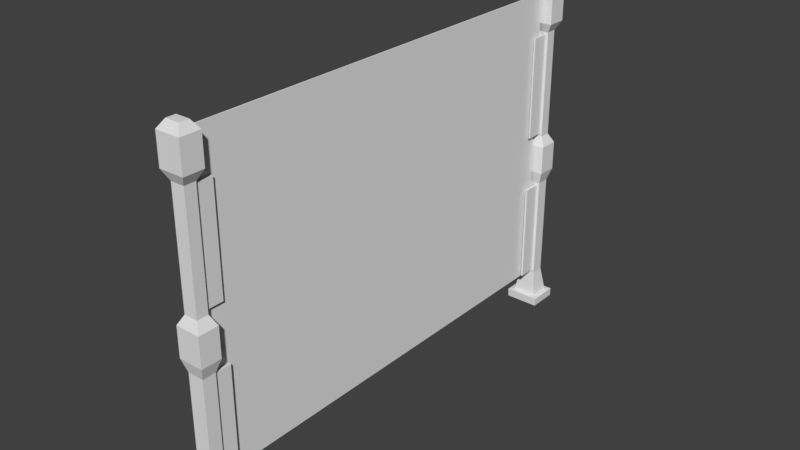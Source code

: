 # Source: gate-basic.blend  (saved by Blender 2.79.0; exported with 4.5.12 LTS)
import bpy
from mathutils import Matrix  # noqa: F401  (used for matrix-valued properties, if any)

bpy.ops.wm.read_factory_settings(use_empty=True)
scene = bpy.context.scene
scene.name = 'Scene'

# ---- collections
col_collection_1 = bpy.data.collections.new('Collection 1'); scene.collection.children.link(col_collection_1)

# ---- world
world_world = bpy.data.worlds.new('World'); scene.world = world_world
world_world.color = (0.05088, 0.05088, 0.05088)
world_world.use_sun_shadow = False
world_world.sun_shadow_jitter_overblur = 0.0
world_world.cycles.sampling_method = 'MANUAL'

# ---- meshes
me_untitled_037 = bpy.data.meshes.new('Untitled.037')
me_untitled_037.from_pydata([(0.5, 2.976e-11, 249.3), (0.5, -354.2, 249.3), (0.5, -354.2, 0.0001033), (0.5, 2.976e-11, 0.0001033), (-0.5, 2.976e-11, 249.3), (-0.5, -354.2, 249.3), (-0.5, -354.2, 0.0001033), (-0.5, 2.976e-11, 0.0001033)], [], [(1, 2, 3, 0), (7, 6, 5, 4), (2, 1, 5, 6), (3, 2, 6, 7), (0, 3, 7, 4), (1, 0, 4, 5)])
me_untitled_037.polygons.foreach_set('use_smooth', [True] * 6)
_k = set([(0, 1), (0, 3), (0, 4), (1, 2), (1, 5), (2, 3), (2, 6), (3, 7), (4, 5), (4, 7), (5, 6), (6, 7)])
me_untitled_037.attributes.new('sharp_edge', 'BOOLEAN', 'EDGE').data.foreach_set('value', [ (min(e.vertices), max(e.vertices)) in _k for e in me_untitled_037.edges])
me_untitled_037.use_remesh_preserve_volume = False
me_untitled_037.use_remesh_preserve_attributes = False
me_untitled_037.use_mirror_vertex_groups = False
me_untitled_037.update()
me_untitled_037.normals_split_custom_set([tuple(v) for v in zip(*[iter([1.0, 0.0, 0.0, 1.0, 0.0, 0.0, 1.0, 0.0, 0.0, 1.0, 0.0, 0.0, -1.0, 0.0, 0.0, -1.0, 0.0, 0.0, -1.0, 0.0, 0.0, -1.0, 0.0, 0.0, 0.0, -1.0, 0.0, 0.0, -1.0, 0.0, 0.0, -1.0, 0.0, 0.0, -1.0, 0.0, 0.0, 0.0, -1.0, 0.0, 0.0, -1.0, 0.0, 0.0, -1.0, 0.0, 0.0, -1.0, 0.0, 1.0, 0.0, 0.0, 1.0, 0.0, 0.0, 1.0, 0.0, 0.0, 1.0, 0.0, 0.0, 0.0, 1.0, 0.0, 0.0, 1.0, 0.0, 0.0, 1.0, 0.0, 0.0, 1.0])] * 3)])
me_untitled_033 = bpy.data.meshes.new('Untitled.033')
me_untitled_033.from_pydata([(24.25, -4.194, 124.7), (24.25, -4.194, 277.0), (24.25, -20.53, 277.0), (24.25, -20.53, 124.7), (4.253, -4.194, 124.7), (4.253, -4.194, 277.0), (4.253, -20.53, 277.0), (4.253, -20.53, 124.7), (24.25, -4.194, 148.7), (24.25, -4.194, 253.0), (24.25, -20.53, 253.0), (24.25, -20.53, 148.7), (4.253, -4.194, 253.0), (4.253, -4.194, 148.7), (4.253, -20.53, 148.7), (4.253, -20.53, 253.0), (19.84, -7.794, 156.4), (19.84, -7.794, 245.3), (19.84, -16.93, 245.3), (19.84, -16.93, 156.4), (8.662, -7.794, 245.3), (8.662, -7.794, 156.4), (8.662, -16.93, 156.4), (8.662, -16.93, 245.3), (20.84, -6.984, 114.4), (20.84, -6.984, 27.92), (20.84, -17.74, 114.4), (20.84, -17.74, 27.92), (7.67, -17.74, 114.4), (7.67, -17.74, 27.92), (7.67, -6.984, 114.4), (7.67, -6.984, 27.92), (24.48, -20.72, 7.073), (24.48, -4.004, 7.073), (4.02, -4.004, 7.073), (4.02, -20.72, 7.073), (28.26, -24.55, 0.001056), (28.26, -0.1736, 0.001056), (0.249, -0.1732, -1.611e-05), (0.249, -24.55, -1.613e-05), (28.5, 0.0003681, 6.826), (28.5, -24.72, 6.826), (-3.051e-07, -24.72, 6.825), (-3.051e-07, 1.919e-06, 6.825), (19.93, -16.21, 283.4), (19.93, -8.514, 283.4), (8.573, -8.514, 283.4), (8.573, -16.21, 283.4), (17.68, -16.93, 158.5), (17.68, -16.93, 243.1), (10.82, -16.93, 243.1), (10.82, -16.93, 158.5), (18.68, -17.74, 30.08), (18.68, -17.74, 112.2), (9.83, -17.74, 112.2), (9.83, -17.74, 30.08), (8.267, -4.194, 124.7), (20.24, -4.194, 124.7), (20.24, -4.194, 277.0), (8.267, -4.194, 277.0), (8.267, -20.53, 277.0), (20.24, -20.53, 277.0), (20.24, -20.53, 124.7), (8.267, -20.53, 124.7), (20.24, -4.194, 148.7), (8.267, -4.194, 148.7), (8.267, -4.194, 253.0), (20.24, -4.194, 253.0), (20.24, -20.53, 253.0), (8.267, -20.53, 253.0), (8.267, -20.53, 148.7), (20.24, -20.53, 148.7), (17.6, -7.794, 156.4), (10.91, -7.794, 156.4), (10.91, -7.794, 245.3), (17.6, -7.794, 245.3), (17.6, -16.93, 245.3), (10.91, -16.93, 245.3), (10.91, -16.93, 156.4), (17.6, -16.93, 156.4), (10.31, -17.74, 27.92), (18.19, -17.74, 27.92), (18.19, -17.74, 114.4), (10.31, -17.74, 114.4), (18.19, -6.984, 27.92), (10.31, -6.984, 27.92), (10.31, -6.984, 114.4), (18.19, -6.984, 114.4), (20.38, -20.72, 7.073), (8.127, -20.72, 7.073), (8.127, -4.004, 7.073), (20.38, -4.004, 7.073), (22.64, -0.1735, 0.000841), (5.87, -0.1733, 0.0001991), (5.87, -24.55, 0.0001991), (22.64, -24.55, 0.000841), (22.78, -24.72, 6.826), (5.721, -24.72, 6.825), (5.721, 9.347e-05, 6.825), (22.78, 0.0002766, 6.826), (17.65, -8.514, 283.4), (10.85, -8.514, 283.4), (10.85, -16.21, 283.4), (17.65, -16.21, 283.4), (16.31, -16.93, 243.1), (12.2, -16.93, 243.1), (12.2, -16.93, 158.5), (16.31, -16.93, 158.5), (16.9, -17.74, 112.2), (11.61, -17.74, 112.2), (11.61, -17.74, 30.08), (16.9, -17.74, 30.08), (10.82, -31.25, 243.1), (10.82, -31.25, 158.5), (12.2, -31.25, 158.5), (12.2, -31.25, 243.1), (17.68, -31.25, 158.5), (17.68, -31.25, 243.1), (16.31, -31.25, 243.1), (16.31, -31.25, 158.5), (18.68, -32.06, 30.08), (18.68, -32.06, 112.2), (16.9, -32.06, 112.2), (16.9, -32.06, 30.08), (9.83, -32.06, 112.2), (9.83, -32.06, 30.08), (11.61, -32.06, 30.08), (11.61, -32.06, 112.2), (19.84, -16.93, 156.4), (8.662, -16.93, 156.4), (8.662, -16.93, 245.3), (17.68, -16.93, 158.5), (10.82, -16.93, 243.1), (10.82, -16.93, 158.5), (18.68, -17.74, 30.08), (9.83, -17.74, 30.08), (10.91, -16.93, 245.3), (10.91, -16.93, 156.4), (17.6, -16.93, 156.4), (12.2, -16.93, 243.1), (12.2, -16.93, 158.5), (16.31, -16.93, 158.5), (11.61, -17.74, 30.08), (16.9, -17.74, 30.08), (10.82, -31.25, 158.5), (12.2, -31.25, 158.5), (17.68, -31.25, 158.5), (16.31, -31.25, 158.5), (18.68, -32.06, 30.08), (16.9, -32.06, 30.08), (9.83, -32.06, 30.08), (11.61, -32.06, 30.08), (11.61, -390.7, 30.08), (16.9, -390.7, 30.08), (18.19, -390.7, 27.92), (10.31, -390.7, 27.92)], [], [(17, 18, 128, 16), (21, 129, 130, 20), (73, 74, 75, 72), (101, 102, 103, 100), (139, 140, 141, 104), (1, 2, 10, 9), (3, 0, 8, 11), (4, 7, 14, 13), (6, 5, 12, 15), (56, 65, 64, 57), (58, 67, 66, 59), (60, 69, 68, 61), (62, 71, 70, 63), (9, 10, 18, 17), (11, 8, 16, 128), (13, 14, 129, 21), (15, 12, 20, 130), (65, 73, 72, 64), (67, 75, 74, 66), (69, 136, 76, 68), (71, 138, 137, 70), (27, 25, 24, 26), (143, 108, 109, 142), (31, 29, 28, 30), (85, 86, 87, 84), (32, 33, 25, 27), (0, 3, 26, 24), (88, 81, 80, 89), (63, 83, 82, 62), (34, 35, 29, 31), (7, 4, 30, 28), (90, 85, 84, 91), (57, 87, 86, 56), (36, 37, 40, 41), (95, 96, 97, 94), (38, 39, 42, 43), (93, 98, 99, 92), (33, 32, 41, 40), (89, 97, 96, 88), (35, 34, 43, 42), (91, 99, 98, 90), (2, 1, 45, 44), (59, 101, 100, 58), (5, 6, 47, 46), (61, 103, 102, 60), (128, 18, 49, 131), (136, 139, 104, 76), (130, 129, 133, 132), (79, 107, 106, 78), (27, 26, 53, 134), (83, 109, 108, 82), (28, 29, 135, 54), (81, 143, 142, 80), (21, 20, 74, 73), (17, 16, 72, 75), (46, 47, 102, 101), (44, 45, 100, 103), (112, 144, 145, 115), (146, 117, 118, 147), (4, 13, 65, 56), (8, 0, 57, 64), (1, 9, 67, 58), (12, 5, 59, 66), (6, 15, 69, 60), (10, 2, 61, 68), (3, 11, 71, 62), (14, 7, 63, 70), (65, 13, 21, 73), (16, 8, 64, 72), (67, 9, 17, 75), (20, 12, 66, 74), (69, 15, 130, 136), (18, 10, 68, 76), (71, 11, 128, 138), (129, 14, 70, 137), (148, 121, 122, 149), (124, 150, 151, 127), (31, 30, 86, 85), (24, 25, 84, 87), (88, 32, 27, 81), (29, 35, 89, 80), (63, 7, 28, 83), (26, 3, 62, 82), (90, 34, 31, 85), (25, 33, 91, 84), (57, 0, 24, 87), (30, 4, 56, 86), (36, 41, 96, 95), (97, 42, 39, 94), (38, 43, 98, 93), (99, 40, 37, 92), (35, 42, 97, 89), (96, 41, 32, 88), (33, 40, 99, 91), (98, 43, 34, 90), (59, 5, 46, 101), (45, 1, 58, 100), (61, 2, 44, 103), (47, 6, 60, 102), (77, 23, 50, 105), (49, 18, 76, 104), (79, 19, 48, 107), (51, 22, 78, 106), (83, 28, 54, 109), (53, 26, 82, 108), (81, 27, 134, 143), (135, 29, 80, 142), (132, 133, 144, 112), (51, 106, 114, 113), (140, 139, 115, 145), (139, 132, 112, 115), (131, 49, 117, 146), (49, 104, 118, 117), (104, 141, 147, 118), (107, 48, 116, 119), (134, 53, 121, 148), (53, 108, 122, 121), (108, 143, 149, 122), (111, 52, 120, 123), (54, 135, 150, 124), (55, 110, 126, 125), (142, 109, 127, 151), (109, 54, 124, 127), (152, 153, 154, 155)])
me_untitled_033.polygons.foreach_set('use_smooth', [True] * 124)
_k = set([(0, 3), (0, 8), (0, 24), (0, 57), (1, 2), (1, 9), (1, 45), (1, 58), (2, 10), (2, 44), (2, 61), (3, 11), (3, 26), (3, 62), (4, 7), (4, 13), (4, 30), (4, 56), (5, 6), (5, 12), (5, 46), (5, 59), (6, 15), (6, 47), (6, 60), (7, 14), (7, 28), (7, 63), (8, 11), (8, 16), (8, 64), (9, 10), (9, 17), (9, 67), (10, 18), (10, 68), (11, 71), (11, 128), (12, 15), (12, 20), (12, 66), (13, 14), (13, 21), (13, 65), (14, 70), (14, 129), (15, 69), (15, 130), (16, 17), (16, 72), (16, 128), (17, 18), (17, 75), (18, 76), (18, 128), (20, 21), (20, 74), (20, 130), (21, 73), (21, 129), (24, 25), (24, 26), (24, 87), (25, 27), (25, 33), (25, 84), (26, 27), (26, 82), (27, 32), (27, 81), (28, 29), (28, 30), (28, 83), (29, 31), (29, 35), (29, 80), (29, 135), (30, 31), (30, 86), (31, 34), (31, 85), (32, 33), (32, 41), (32, 88), (33, 40), (33, 91), (34, 35), (34, 43), (34, 90), (35, 42), (35, 89), (36, 41), (37, 40), (38, 43), (39, 42), (40, 41), (40, 99), (41, 96), (42, 43), (42, 97), (43, 98), (44, 45), (44, 103), (45, 100), (46, 47), (46, 101), (47, 102), (48, 107), (49, 104), (49, 117), (49, 131), (51, 106), (53, 108), (53, 121), (53, 134), (54, 109), (54, 124), (54, 135), (56, 57), (58, 59), (60, 61), (62, 63), (64, 65), (66, 67), (68, 69), (69, 136), (70, 71), (72, 73), (74, 75), (76, 136), (78, 106), (80, 81), (81, 143), (82, 83), (84, 85), (86, 87), (88, 89), (90, 91), (96, 97), (98, 99), (100, 101), (102, 103), (104, 118), (104, 139), (104, 141), (108, 122), (108, 143), (109, 127), (109, 142), (112, 115), (112, 132), (112, 144), (115, 139), (115, 145), (117, 118), (117, 146), (118, 147), (121, 122), (121, 148), (122, 149), (124, 127), (124, 150), (127, 151), (129, 130), (132, 133), (139, 140)])
me_untitled_033.attributes.new('sharp_edge', 'BOOLEAN', 'EDGE').data.foreach_set('value', [ (min(e.vertices), max(e.vertices)) in _k for e in me_untitled_033.edges])
me_untitled_033.use_remesh_preserve_volume = False
me_untitled_033.use_remesh_preserve_attributes = False
me_untitled_033.use_mirror_vertex_groups = False
me_untitled_033.update()
me_untitled_033.normals_split_custom_set([tuple(v) for v in zip(*[iter([1.0, -5.336e-05, 0.0, 1.0, -5.336e-05, 0.0, 1.0, -5.336e-05, 0.0, 1.0, -5.336e-05, 0.0, -1.0, 0.0, 0.0, -1.0, 0.0, 0.0, -1.0, 0.0, 0.0, -1.0, 0.0, 0.0, -4.559e-06, 1.0, 0.0, -4.559e-06, 1.0, 0.0, -4.559e-06, 1.0, 0.0, -4.559e-06, 1.0, 0.0, 0.0, 0.0, 1.0, 0.0, 0.0, 1.0, 0.0, 0.0, 1.0, 0.0, 0.0, 1.0, 0.0, -1.0, 0.0, 0.0, -1.0, 0.0, 0.0, -1.0, 0.0, 0.0, -1.0, 0.0, 1.0, 0.0, 0.0, 1.0, 0.0, 0.0, 1.0, 0.0, 0.0, 1.0, 0.0, 0.0, 1.0, 0.0, 0.0, 1.0, 0.0, 0.0, 1.0, 0.0, 0.0, 1.0, 0.0, 0.0, -1.0, 0.0, 0.0, -1.0, 0.0, 0.0, -1.0, 0.0, 0.0, -1.0, 0.0, 0.0, -1.0, 0.0, 0.0, -1.0, 0.0, 0.0, -1.0, 0.0, 0.0, -1.0, 0.0, 0.0, 0.0, 1.0, 0.0, 0.0, 1.0, 0.0, 0.0, 1.0, 0.0, 0.0, 1.0, 0.0, 0.0, 1.0, 0.0, 0.0, 1.0, 0.0, 0.0, 1.0, 0.0, 0.0, 1.0, 0.0, 0.0, -1.0, 0.0, 0.0, -1.0, 0.0, 0.0, -1.0, 0.0, 0.0, -1.0, 0.0, 0.0, -1.0, 0.0, 0.0, -1.0, 0.0, 0.0, -1.0, 0.0, 0.0, -1.0, 0.0, 0.868, -1.66e-05, -0.4966, 0.868, -1.66e-05, -0.4966, 0.868, -1.66e-05, -0.4966, 0.868, -1.66e-05, -0.4966, 0.868, -1.66e-05, 0.4966, 0.868, -1.66e-05, 0.4966, 0.868, -1.66e-05, 0.4966, 0.868, -1.66e-05, 0.4966, -0.868, 0.0, 0.4966, -0.868, 0.0, 0.4966, -0.868, 0.0, 0.4966, -0.868, 0.0, 0.4966, -0.868, 0.0, -0.4966, -0.868, 0.0, -0.4966, -0.868, 0.0, -0.4966, -0.868, 0.0, -0.4966, -1.243e-06, 0.906, 0.4233, -1.832e-06, 0.906, 0.4233, -1.832e-06, 0.906, 0.4233, -1.243e-06, 0.906, 0.4233, -1.243e-06, 0.906, -0.4233, -1.832e-06, 0.906, -0.4233, -1.832e-06, 0.906, -0.4233, -1.243e-06, 0.906, -0.4233, 0.0, -0.906, -0.4233, 0.0, -0.906, -0.4233, 0.0, -0.906, -0.4233, 0.0, -0.906, -0.4233, 0.0, -0.906, 0.4233, 0.0, -0.906, 0.4233, 0.0, -0.906, 0.4233, 0.0, -0.906, 0.4233, 1.0, 0.0, 0.0, 1.0, 0.0, 0.0, 1.0, 0.0, 0.0, 1.0, 0.0, 0.0, 0.0, -1.0, -7.683e-08, 0.0, -1.0, -2.746e-08, 0.0, -1.0, 2.35e-07, 0.0, -1.0, -3.225e-07, -1.0, 0.0, 0.0, -1.0, 0.0, 0.0, -1.0, 0.0, 0.0, -1.0, 0.0, 0.0, 0.0, 1.0, 0.0, 0.0, 1.0, 0.0, 0.0, 1.0, 0.0, 0.0, 1.0, 0.0, 0.985, 1.05e-07, 0.1723, 0.985, 1.05e-07, 0.1723, 0.985, 1.05e-07, 0.1723, 0.985, 1.05e-07, 0.1723, 0.949, 0.0, -0.3151, 0.949, 0.0, -0.3151, 0.949, 0.0, -0.3151, 0.949, 0.0, -0.3151, -2.977e-07, -0.9899, 0.1415, -2.943e-07, -0.9899, 0.1415, -2.441e-07, -0.9899, 0.1415, -2.405e-07, -0.9899, 0.1415, 0.0, -0.9651, -0.2617, 0.0, -0.9651, -0.2617, 0.0, -0.9651, -0.2617, 0.0, -0.9651, -0.2617, -0.985, 2.625e-08, 0.1724, -0.985, 2.625e-08, 0.1724, -0.985, 2.625e-08, 0.1724, -0.985, 2.625e-08, 0.1724, -0.949, 0.0, -0.3151, -0.949, 0.0, -0.3151, -0.949, 0.0, -0.3151, -0.949, 0.0, -0.3151, -2.977e-07, 0.9899, 0.1415, -2.943e-07, 0.9899, 0.1415, -2.441e-07, 0.9899, 0.1415, -2.405e-07, 0.9899, 0.1415, 0.0, 0.9651, -0.2617, 0.0, 0.9651, -0.2617, 0.0, 0.9651, -0.2617, 0.0, 0.9651, -0.2617, 0.9993, -2.983e-08, -0.03611, 0.9993, -2.983e-08, -0.03611, 0.9993, -2.983e-08, -0.03611, 0.9993, -2.983e-08, -0.03611, 5.416e-07, -0.9997, -0.02544, 5.54e-07, -0.9997, -0.02544, 5.509e-07, -0.9997, -0.02541, 5.385e-07, -0.9997, -0.02541, -0.9993, 1.067e-09, -0.03646, -0.9993, 1.067e-09, -0.03646, -0.9993, 1.067e-09, -0.03646, -0.9993, 1.067e-09, -0.03646, 5.391e-07, 0.9997, -0.02541, 5.515e-07, 0.9997, -0.02541, -8.094e-07, 0.9997, -0.02545, -7.849e-07, 0.9997, -0.02545, 0.06139, -5.436e-08, 0.9981, 0.06139, -5.436e-08, 0.9981, 0.06139, -5.436e-08, 0.9981, 0.06139, -5.436e-08, 0.9981, -2.504e-05, -0.06179, 0.9981, -2.5e-05, -0.06182, 0.9981, -2.506e-05, -0.0617, 0.9981, -2.507e-05, -0.06173, 0.9981, -0.06166, -6.893e-08, 0.9981, -0.06166, -6.893e-08, 0.9981, -0.06166, -6.893e-08, 0.9981, -0.06166, -6.893e-08, 0.9981, -2.508e-05, 0.06173, 0.9981, -2.512e-05, 0.0617, 0.9981, -2.512e-05, 0.06182, 0.9981, -2.508e-05, 0.06179, 0.9981, 0.8295, 0.0, 0.5585, 0.8295, 0.0, 0.5585, 0.8295, 0.0, 0.5585, 0.8295, 0.0, 0.5585, 0.0, 0.8295, 0.5585, 0.0, 0.8295, 0.5585, 0.0, 0.8295, 0.5585, 0.0, 0.8295, 0.5585, -0.8295, 0.0, 0.5585, -0.8295, 0.0, 0.5585, -0.8295, 0.0, 0.5585, -0.8295, 0.0, 0.5585, 0.0, -0.8295, 0.5585, 0.0, -0.8295, 0.5585, 0.0, -0.8295, 0.5585, 0.0, -0.8295, 0.5585, 0.0, -1.0, 0.0, 0.0, -1.0, 4.877e-07, 0.0, -1.0, 4.877e-07, 0.0, -1.0, 0.0, 0.0, -1.0, 3.27e-07, 0.0, -1.0, 3.27e-07, 0.0, -1.0, 5.399e-07, 0.0, -1.0, 7.625e-07, 0.0, -1.0, 0.0, 0.0, -1.0, 0.0, 0.0, -1.0, 0.0, 0.0, -1.0, 0.0, 0.0, -1.0, -4.349e-07, 0.0, -1.0, -3.798e-07, 0.0, -1.0, -3.27e-07, 0.0, -1.0, -3.27e-07, 0.0, -1.0, 0.0, 0.0, -1.0, -1.999e-07, 0.0, -1.0, -1.998e-07, 0.0, -1.0, 0.0, 0.0, -1.0, 5.81e-07, 0.0, -1.0, 2.35e-07, 0.0, -1.0, -2.746e-08, 0.0, -1.0, -2.245e-07, 0.0, -1.0, 3.997e-07, 0.0, -1.0, 0.0, 0.0, -1.0, 0.0, 0.0, -1.0, 3.997e-07, 0.0, -1.0, -1.34e-07, 0.0, -1.0, -7.683e-08, 0.0, -1.0, -3.225e-07, 0.0, -1.0, -8.494e-07, 0.0, 1.0, 0.0, 0.0, 1.0, 0.0, -4.559e-06, 1.0, 0.0, -4.559e-06, 1.0, 0.0, 0.0, 1.0, 0.0, 0.0, 1.0, 0.0, -4.559e-06, 1.0, 0.0, -4.559e-06, 1.0, 0.0, 0.0, 0.0, 1.0, 0.0, 0.0, 1.0, 0.0, 0.0, 1.0, 0.0, 0.0, 1.0, 0.0, 0.0, 1.0, 0.0, 0.0, 1.0, 0.0, 0.0, 1.0, 0.0, 0.0, 1.0, 0.0, -1.0, 0.0, 0.0, -1.0, 0.0, 0.0, -1.0, 0.0, 0.0, -1.0, 0.0, 0.0, -1.0, 0.0, 0.0, -1.0, 0.0, 0.0, -1.0, 0.0, 0.0, -1.0, 0.0, 0.0, 1.0, 0.0, 0.0, 1.0, 0.0, 0.0, 1.0, 0.0, 0.0, 1.0, 0.0, 0.0, 1.0, 0.0, 0.0, 1.0, 0.0, 0.0, 1.0, 0.0, 0.0, 1.0, 0.0, 0.0, 1.0, 0.0, 0.0, 1.0, 0.0, 0.0, 1.0, 0.0, 0.0, 1.0, 0.0, 0.0, 1.0, 0.0, 0.0, 1.0, 0.0, 0.0, 1.0, 0.0, 0.0, 1.0, 0.0, 0.0, -1.0, 0.0, 0.0, -1.0, 0.0, 0.0, -1.0, 0.0, 0.0, -1.0, 0.0, 0.0, -1.0, 0.0, 0.0, -1.0, 0.0, 0.0, -1.0, 0.0, 0.0, -1.0, 0.0, 0.0, -1.0, 0.0, 0.0, -1.0, 0.0, 0.0, -1.0, 0.0, 0.0, -1.0, 0.0, 0.0, -1.0, 0.0, 0.0, -1.0, 0.0, 0.0, -1.0, 0.0, 0.0, -1.0, 0.0, -1.243e-06, 0.906, 0.4233, 0.0, 0.906, 0.4233, 0.0, 0.906, 0.4233, -1.832e-06, 0.906, 0.4233, 0.0, 0.906, 0.4233, 0.0, 0.906, 0.4233, -1.243e-06, 0.906, 0.4233, -1.832e-06, 0.906, 0.4233, -1.243e-06, 0.906, -0.4233, 0.0, 0.906, -0.4233, 0.0, 0.906, -0.4233, -1.832e-06, 0.906, -0.4233, 0.0, 0.906, -0.4233, 0.0, 0.906, -0.4233, -1.243e-06, 0.906, -0.4233, -1.832e-06, 0.906, -0.4233, 0.0, -0.906, -0.4233, 0.0, -0.906, -0.4233, 0.0, -0.906, -0.4233, 0.0, -0.906, -0.4233, 0.0, -0.906, -0.4233, 0.0, -0.906, -0.4233, 0.0, -0.906, -0.4233, 0.0, -0.906, -0.4233, 0.0, -0.906, 0.4233, 0.0, -0.906, 0.4233, 0.0, -0.906, 0.4233, 0.0, -0.906, 0.4233, 0.0, -0.906, 0.4233, 0.0, -0.906, 0.4233, 0.0, -0.906, 0.4233, 0.0, -0.906, 0.4233, 0.0, -1.0, 0.0, 0.0, -1.0, 0.0, 0.0, -1.0, 0.0, 0.0, -1.0, 0.0, 0.0, -1.0, 0.0, 0.0, -1.0, 0.0, 0.0, -1.0, 0.0, 0.0, -1.0, 0.0, 0.0, 1.0, 0.0, 0.0, 1.0, 0.0, 0.0, 1.0, 0.0, 0.0, 1.0, 0.0, 0.0, 1.0, 0.0, 0.0, 1.0, 0.0, 0.0, 1.0, 0.0, 0.0, 1.0, 0.0, -2.977e-07, -0.9899, 0.1415, -3.22e-07, -0.9899, 0.1415, -3.22e-07, -0.9899, 0.1415, -2.943e-07, -0.9899, 0.1415, -2.147e-07, -0.9899, 0.1415, -2.147e-07, -0.9899, 0.1415, -2.405e-07, -0.9899, 0.1415, -2.441e-07, -0.9899, 0.1415, 0.0, -0.9651, -0.2617, 0.0, -0.9651, -0.2617, 0.0, -0.9651, -0.2617, 0.0, -0.9651, -0.2617, 0.0, -0.9651, -0.2617, 0.0, -0.9651, -0.2617, 0.0, -0.9651, -0.2617, 0.0, -0.9651, -0.2617, -2.977e-07, 0.9899, 0.1415, -3.22e-07, 0.9899, 0.1415, -3.22e-07, 0.9899, 0.1415, -2.943e-07, 0.9899, 0.1415, -2.147e-07, 0.9899, 0.1415, -2.147e-07, 0.9899, 0.1415, -2.405e-07, 0.9899, 0.1415, -2.441e-07, 0.9899, 0.1415, 0.0, 0.9651, -0.2617, 0.0, 0.9651, -0.2617, 0.0, 0.9651, -0.2617, 0.0, 0.9651, -0.2617, 0.0, 0.9651, -0.2617, 0.0, 0.9651, -0.2617, 0.0, 0.9651, -0.2617, 0.0, 0.9651, -0.2617, 9.991e-07, -0.9997, -0.02546, 9.991e-07, -0.9997, -0.02546, 5.54e-07, -0.9997, -0.02544, 5.416e-07, -0.9997, -0.02544, 5.509e-07, -0.9997, -0.02541, 9.929e-07, -0.9997, -0.02539, 9.929e-07, -0.9997, -0.02539, 5.385e-07, -0.9997, -0.02541, 9.946e-07, 0.9997, -0.02539, 9.946e-07, 0.9997, -0.02539, 5.515e-07, 0.9997, -0.02541, 5.391e-07, 0.9997, -0.02541, -8.094e-07, 0.9997, -0.02545, -1.69e-06, 0.9997, -0.02546, -1.69e-06, 0.9997, -0.02546, -7.849e-07, 0.9997, -0.02545, -2.496e-05, -0.06185, 0.9981, -2.496e-05, -0.06185, 0.9981, -2.5e-05, -0.06182, 0.9981, -2.504e-05, -0.06179, 0.9981, -2.506e-05, -0.0617, 0.9981, -2.505e-05, -0.06167, 0.9981, -2.505e-05, -0.06167, 0.9981, -2.507e-05, -0.06173, 0.9981, -2.515e-05, 0.06167, 0.9981, -2.515e-05, 0.06167, 0.9981, -2.512e-05, 0.0617, 0.9981, -2.508e-05, 0.06173, 0.9981, -2.512e-05, 0.06182, 0.9981, -2.515e-05, 0.06185, 0.9981, -2.515e-05, 0.06185, 0.9981, -2.508e-05, 0.06179, 0.9981, 0.0, 0.8295, 0.5585, 0.0, 0.8295, 0.5585, 0.0, 0.8295, 0.5585, 0.0, 0.8295, 0.5585, 0.0, 0.8295, 0.5585, 0.0, 0.8295, 0.5585, 0.0, 0.8295, 0.5585, 0.0, 0.8295, 0.5585, 0.0, -0.8295, 0.5585, 0.0, -0.8295, 0.5585, 0.0, -0.8295, 0.5585, 0.0, -0.8295, 0.5585, 0.0, -0.8295, 0.5585, 0.0, -0.8295, 0.5585, 0.0, -0.8295, 0.5585, 0.0, -0.8295, 0.5585, 0.0, -1.0, 4.877e-07, 0.0, -1.0, 4.877e-07, 0.0, -1.0, 4.877e-07, 0.0, -1.0, 4.877e-07, 0.0, -1.0, 4.877e-07, 0.0, -1.0, 4.877e-07, 0.0, -1.0, 7.625e-07, 0.0, -1.0, 5.399e-07, 0.0, -1.0, -4.349e-07, 0.0, -1.0, -4.877e-07, 0.0, -1.0, -4.877e-07, 0.0, -1.0, -3.798e-07, 0.0, -1.0, -9.754e-07, 0.0, -1.0, -9.754e-07, 0.0, -1.0, -9.754e-07, 0.0, -1.0, -9.754e-07, 0.0, -1.0, 5.81e-07, 0.0, -1.0, 3.997e-07, 0.0, -1.0, 3.997e-07, 0.0, -1.0, 2.35e-07, 0.0, -1.0, -1.998e-07, 0.0, -1.0, -1.999e-07, 0.0, -1.0, -2.245e-07, 0.0, -1.0, -2.746e-08, 0.0, -1.0, 0.0, 0.0, -1.0, 0.0, 0.0, -1.0, 0.0, 0.0, -1.0, 0.0, 0.0, -1.0, -1.199e-06, 0.0, -1.0, -1.199e-06, 0.0, -1.0, -8.494e-07, 0.0, -1.0, -3.225e-07, -1.0, 0.0, 0.0, -1.0, 0.0, 0.0, -1.0, 0.0, 0.0, -1.0, 0.0, 0.0, 0.0, 0.0, -1.0, 0.0, 0.0, -1.0, 0.0, 0.0, -1.0, 0.0, 0.0, -1.0, 1.0, 0.0, 0.0, 1.0, 0.0, 0.0, 1.0, 0.0, 0.0, 1.0, 0.0, 0.0, 0.0, 0.0, 1.0, 0.0, 0.0, 1.0, 0.0, 0.0, 1.0, 0.0, 0.0, 1.0, 1.0, 0.0, 0.0, 1.0, 0.0, 0.0, 1.0, 0.0, 0.0, 1.0, 0.0, 0.0, 0.0, 0.0, 1.0, 0.0, 0.0, 1.0, 0.0, 0.0, 1.0, 0.0, 0.0, 1.0, -1.0, 0.0, 0.0, -1.0, 0.0, 0.0, -1.0, 0.0, 0.0, -1.0, 0.0, 0.0, 0.0, 0.0, -1.0, 0.0, 0.0, -1.0, 0.0, 0.0, -1.0, 0.0, 0.0, -1.0, 1.0, 0.0, 0.0, 1.0, 0.0, 0.0, 1.0, 0.0, 0.0, 1.0, 0.0, 0.0, 0.0, 0.0, 1.0, 0.0, 0.0, 1.0, 0.0, 0.0, 1.0, 0.0, 0.0, 1.0, -1.0, 0.0, 0.0, -1.0, 0.0, 0.0, -1.0, 0.0, 0.0, -1.0, 0.0, 0.0, 0.0, 0.0, -1.0, 0.0, 0.0, -1.0, 0.0, 0.0, -1.0, 0.0, 0.0, -1.0, -1.0, 0.0, 0.0, -1.0, 0.0, 0.0, -1.0, 0.0, 0.0, -1.0, 0.0, 0.0, 0.0, 0.0, -1.0, 0.0, 0.0, -1.0, 0.0, 0.0, -1.0, 0.0, 0.0, -1.0, 1.0, 0.0, 0.0, 1.0, 0.0, 0.0, 1.0, 0.0, 0.0, 1.0, 0.0, 0.0, 0.0, 0.0, 1.0, 0.0, 0.0, 1.0, 0.0, 0.0, 1.0, 0.0, 0.0, 1.0, 0.0, 1.0, 0.0, 0.0, 1.0, 0.0, 0.0, 1.0, 0.0, 0.0, 1.0, 0.0])] * 3)])
me_untitled_030 = bpy.data.meshes.new('Untitled.030')
me_untitled_030.from_pydata([(24.0, 404.2, 124.7), (24.0, 404.2, 277.0), (24.0, 387.9, 277.0), (24.0, 387.9, 124.7), (4.004, 404.2, 124.7), (4.004, 404.2, 277.0), (4.004, 387.9, 277.0), (4.004, 387.9, 124.7), (24.0, 404.2, 148.7), (24.0, 404.2, 253.0), (24.0, 387.9, 253.0), (24.0, 387.9, 148.7), (4.004, 404.2, 253.0), (4.004, 404.2, 148.7), (4.004, 387.9, 148.7), (4.004, 387.9, 253.0), (19.6, 400.6, 156.4), (19.6, 400.6, 245.3), (19.59, 391.5, 245.3), (19.59, 391.5, 156.4), (8.413, 400.6, 245.3), (8.413, 400.6, 156.4), (8.413, 391.5, 156.4), (8.413, 391.5, 245.3), (20.59, 401.4, 114.4), (20.59, 401.4, 27.92), (20.59, 390.7, 114.4), (20.59, 390.7, 27.92), (7.421, 390.7, 114.4), (7.421, 390.7, 27.92), (7.421, 401.4, 114.4), (7.421, 401.4, 27.92), (24.23, 387.7, 7.072), (24.23, 404.4, 7.072), (3.771, 404.4, 7.072), (3.771, 387.7, 7.072), (28.01, 383.8, 1.562e-06), (28.01, 408.2, 1.591e-06), (-1.784e-05, 408.2, -0.001071), (-1.784e-05, 383.8, -0.001071), (28.25, 408.4, 6.825), (28.25, 383.7, 6.825), (-0.249, 383.7, 6.824), (-0.249, 408.4, 6.824), (19.68, 392.2, 283.4), (19.68, 399.9, 283.4), (8.324, 399.9, 283.4), (8.324, 392.2, 283.4), (17.43, 391.5, 158.5), (17.43, 391.5, 243.1), (10.57, 391.5, 243.1), (10.57, 391.5, 158.5), (18.43, 390.7, 30.08), (18.43, 390.7, 112.2), (9.581, 390.7, 112.2), (9.581, 390.7, 30.08), (8.018, 404.2, 124.7), (19.99, 404.2, 124.7), (19.99, 404.2, 277.0), (8.018, 404.2, 277.0), (8.018, 387.9, 277.0), (19.99, 387.9, 277.0), (19.99, 387.9, 124.7), (8.018, 387.9, 124.7), (19.99, 404.2, 148.7), (8.018, 404.2, 148.7), (8.018, 404.2, 253.0), (19.99, 404.2, 253.0), (19.99, 387.9, 253.0), (8.018, 387.9, 253.0), (8.018, 387.9, 148.7), (19.99, 387.9, 148.7), (17.35, 400.6, 156.4), (10.66, 400.6, 156.4), (10.66, 400.6, 245.3), (17.35, 400.6, 245.3), (17.35, 391.5, 245.3), (10.66, 391.5, 245.3), (10.66, 391.5, 156.4), (17.35, 391.5, 156.4), (10.06, 390.7, 27.92), (17.94, 390.7, 27.92), (17.94, 390.7, 114.4), (10.06, 390.7, 114.4), (17.94, 401.4, 27.92), (10.06, 401.4, 27.92), (10.06, 401.4, 114.4), (17.94, 401.4, 114.4), (20.13, 387.7, 7.072), (7.878, 387.7, 7.072), (7.878, 404.4, 7.072), (20.13, 404.4, 7.072), (22.39, 408.2, -0.0002136), (5.621, 408.2, -0.0008555), (5.621, 383.8, -0.0008555), (22.39, 383.8, -0.0002137), (22.53, 383.7, 6.824), (5.472, 383.7, 6.824), (5.472, 408.4, 6.824), (22.53, 408.4, 6.824), (17.4, 399.9, 283.4), (10.6, 399.9, 283.4), (10.6, 392.2, 283.4), (17.4, 392.2, 283.4), (16.06, 391.5, 243.1), (11.95, 391.5, 243.1), (11.95, 391.5, 158.5), (16.06, 391.5, 158.5), (16.65, 390.7, 112.2), (11.36, 390.7, 112.2), (11.36, 390.7, 30.08), (16.65, 390.7, 30.08), (10.57, 377.1, 243.1), (10.57, 377.1, 158.5), (11.95, 377.1, 158.5), (11.95, 377.1, 243.1), (17.43, 377.1, 158.5), (17.43, 377.1, 243.1), (16.06, 377.1, 243.1), (16.06, 377.1, 158.5), (18.43, 376.3, 30.08), (18.43, 376.3, 112.2), (16.65, 376.3, 112.2), (16.65, 376.3, 30.08), (9.581, 376.3, 112.2), (9.581, 376.3, 30.08), (11.36, 376.3, 30.08), (11.36, 376.3, 112.2), (19.6, 7.795, 156.4), (19.6, 7.795, 245.3), (19.59, 16.93, 245.3), (19.59, 16.93, 156.4), (8.413, 7.795, 245.3), (8.413, 7.795, 156.4), (8.413, 16.93, 156.4), (8.413, 16.93, 245.3), (17.35, 7.795, 156.4), (10.66, 7.795, 156.4), (10.66, 7.795, 245.3), (17.35, 7.795, 245.3), (17.4, 8.514, 283.4), (10.6, 8.514, 283.4), (10.6, 16.21, 283.4), (17.4, 16.21, 283.4), (16.06, 16.93, 243.1), (11.95, 16.93, 243.1), (11.95, 16.93, 158.5), (16.06, 16.93, 158.5), (24.0, 4.194, 253.0), (24.0, 4.194, 277.0), (24.0, 20.53, 277.0), (24.0, 20.53, 253.0), (24.0, 20.53, 148.7), (24.0, 20.53, 124.7), (24.0, 4.194, 124.7), (24.0, 4.194, 148.7), (4.004, 4.194, 148.7), (4.004, 4.194, 124.7), (4.004, 20.53, 124.7), (4.004, 20.53, 148.7), (4.004, 20.53, 253.0), (4.004, 20.53, 277.0), (4.004, 4.194, 277.0), (4.004, 4.194, 253.0), (19.99, 4.194, 124.7), (8.018, 4.194, 124.7), (8.018, 4.194, 148.7), (19.99, 4.194, 148.7), (8.018, 4.194, 277.0), (19.99, 4.194, 277.0), (19.99, 4.194, 253.0), (8.018, 4.194, 253.0), (19.99, 20.53, 277.0), (8.018, 20.53, 277.0), (8.018, 20.53, 253.0), (19.99, 20.53, 253.0), (8.018, 20.53, 124.7), (19.99, 20.53, 124.7), (19.99, 20.53, 148.7), (8.018, 20.53, 148.7), (10.66, 16.93, 245.3), (17.35, 16.93, 245.3), (17.35, 16.93, 156.4), (10.66, 16.93, 156.4), (20.59, 17.74, 114.4), (20.59, 17.74, 27.92), (20.59, 6.985, 27.92), (20.59, 6.985, 114.4), (11.36, 17.74, 30.08), (16.65, 17.74, 30.08), (16.65, 17.74, 112.2), (11.36, 17.74, 112.2), (7.421, 6.985, 114.4), (7.421, 6.985, 27.92), (7.421, 17.74, 27.92), (7.421, 17.74, 114.4), (17.94, 6.985, 27.92), (10.06, 6.985, 27.92), (10.06, 6.985, 114.4), (17.94, 6.985, 114.4), (24.23, 20.72, 7.072), (24.23, 4.005, 7.072), (7.878, 20.72, 7.072), (20.13, 20.72, 7.072), (17.94, 17.74, 27.92), (10.06, 17.74, 27.92), (10.06, 17.74, 114.4), (17.94, 17.74, 114.4), (3.771, 4.005, 7.072), (3.771, 20.72, 7.072), (20.13, 4.005, 7.072), (7.878, 4.005, 7.072), (28.25, 24.72, 6.825), (28.01, 24.55, 1.264e-06), (28.01, 0.1737, 1.264e-06), (28.25, -0.0002172, 6.825), (5.621, 24.55, -0.000857), (22.39, 24.55, -0.0002181), (22.53, 24.72, 6.824), (5.472, 24.72, 6.824), (-0.249, 0.000149, 6.824), (-1.784e-05, 0.1734, -0.001067), (-1.784e-05, 24.55, -0.001067), (-0.249, 24.72, 6.824), (22.39, 0.1737, -0.0002181), (5.621, 0.1735, -0.000857), (5.472, 8.8e-05, 6.824), (22.53, -9.511e-05, 6.824), (19.68, 8.514, 283.4), (19.68, 16.21, 283.4), (8.324, 16.21, 283.4), (8.324, 8.514, 283.4), (17.43, 16.93, 243.1), (17.43, 16.93, 158.5), (10.57, 16.93, 158.5), (10.57, 16.93, 243.1), (18.43, 17.74, 112.2), (18.43, 17.74, 30.08), (9.581, 17.74, 30.08), (9.581, 17.74, 112.2), (11.95, 31.25, 243.1), (10.57, 31.25, 243.1), (10.57, 31.25, 158.5), (11.95, 31.25, 158.5), (16.06, 31.25, 158.5), (17.43, 31.25, 158.5), (17.43, 31.25, 243.1), (16.06, 31.25, 243.1), (16.65, 32.06, 30.08), (18.43, 32.06, 30.08), (18.43, 32.06, 112.2), (16.65, 32.06, 112.2), (11.36, 32.06, 112.2), (9.581, 32.06, 112.2), (9.581, 32.06, 30.08), (11.36, 32.06, 30.08), (19.59, 391.5, 156.4), (8.413, 391.5, 156.4), (8.413, 391.5, 245.3), (17.43, 391.5, 158.5), (10.57, 391.5, 243.1), (10.57, 391.5, 158.5), (18.43, 390.7, 30.08), (9.581, 390.7, 30.08), (10.66, 391.5, 245.3), (10.66, 391.5, 156.4), (17.35, 391.5, 156.4), (11.95, 391.5, 243.1), (11.95, 391.5, 158.5), (16.06, 391.5, 158.5), (11.36, 390.7, 30.08), (16.65, 390.7, 30.08), (10.57, 377.1, 158.5), (11.95, 377.1, 158.5), (17.43, 377.1, 158.5), (16.06, 377.1, 158.5), (18.43, 376.3, 30.08), (16.65, 376.3, 30.08), (9.581, 376.3, 30.08), (11.36, 376.3, 30.08), (11.36, 17.74, 30.08), (16.65, 17.74, 30.08), (17.94, 17.74, 27.92), (10.06, 17.74, 27.92)], [], [(131, 130, 129, 128), (135, 134, 133, 132), (139, 138, 137, 136), (143, 142, 141, 140), (147, 146, 145, 144), (151, 150, 149, 148), (155, 154, 153, 152), (159, 158, 157, 156), (163, 162, 161, 160), (167, 166, 165, 164), (171, 170, 169, 168), (175, 174, 173, 172), (179, 178, 177, 176), (130, 151, 148, 129), (128, 155, 152, 131), (134, 159, 156, 133), (132, 163, 160, 135), (136, 137, 166, 167), (138, 139, 170, 171), (181, 180, 174, 175), (183, 182, 178, 179), (187, 186, 185, 184), (191, 190, 189, 188), (195, 194, 193, 192), (199, 198, 197, 196), (186, 201, 200, 185), (184, 153, 154, 187), (205, 204, 203, 202), (207, 206, 176, 177), (194, 209, 208, 193), (192, 157, 158, 195), (196, 197, 211, 210), (198, 199, 164, 165), (215, 214, 213, 212), (219, 218, 217, 216), (223, 222, 221, 220), (227, 226, 225, 224), (201, 215, 212, 200), (218, 219, 202, 203), (209, 223, 220, 208), (226, 227, 210, 211), (150, 229, 228, 149), (140, 141, 168, 169), (162, 231, 230, 161), (142, 143, 172, 173), (131, 233, 232, 130), (144, 145, 180, 181), (135, 235, 234, 134), (146, 147, 182, 183), (185, 237, 236, 184), (190, 191, 206, 207), (195, 239, 238, 194), (138, 132, 133, 137), (136, 128, 129, 139), (142, 230, 231, 141), (140, 228, 229, 143), (243, 242, 241, 240), (247, 246, 245, 244), (166, 156, 157, 165), (164, 154, 155, 167), (170, 148, 149, 169), (168, 162, 163, 171), (174, 160, 161, 173), (172, 150, 151, 175), (178, 152, 153, 177), (176, 158, 159, 179), (166, 137, 133, 156), (167, 155, 128, 136), (170, 139, 129, 148), (171, 163, 132, 138), (174, 180, 135, 160), (175, 151, 130, 181), (178, 182, 131, 152), (179, 159, 134, 183), (251, 250, 249, 248), (255, 254, 253, 252), (198, 192, 193, 197), (196, 186, 187, 199), (203, 204, 185, 200), (202, 209, 194, 205), (176, 206, 195, 158), (177, 153, 184, 207), (211, 197, 193, 208), (210, 201, 186, 196), (164, 199, 187, 154), (165, 157, 192, 198), (218, 212, 213, 217), (219, 216, 222, 223), (226, 220, 221, 225), (227, 224, 214, 215), (219, 223, 209, 202), (218, 203, 200, 212), (227, 215, 201, 210), (226, 211, 208, 220), (168, 141, 231, 162), (169, 149, 228, 140), (172, 143, 229, 150), (173, 161, 230, 142), (180, 145, 235, 135), (181, 130, 232, 144), (182, 147, 233, 131), (183, 134, 234, 146), (206, 191, 239, 195), (207, 184, 236, 190), (204, 189, 237, 185), (205, 194, 238, 188), (235, 241, 242, 234), (234, 242, 243, 146), (146, 243, 240, 145), (145, 240, 241, 235), (233, 245, 246, 232), (232, 246, 247, 144), (144, 247, 244, 147), (147, 244, 245, 233), (237, 249, 250, 236), (236, 250, 251, 190), (190, 251, 248, 189), (189, 248, 249, 237), (239, 253, 254, 238), (238, 254, 255, 188), (188, 255, 252, 191), (191, 252, 253, 239)])
me_untitled_030.polygons.foreach_set('use_smooth', [True] * 122)
_k = set([(128, 129), (128, 131), (128, 136), (128, 155), (129, 130), (129, 139), (129, 148), (130, 131), (130, 151), (130, 181), (131, 152), (131, 182), (132, 133), (132, 135), (132, 138), (132, 163), (133, 134), (133, 137), (133, 156), (134, 135), (134, 159), (134, 183), (135, 160), (135, 180), (136, 137), (138, 139), (140, 141), (140, 228), (141, 231), (142, 143), (142, 230), (143, 229), (144, 147), (144, 232), (144, 247), (145, 146), (145, 235), (145, 240), (146, 234), (146, 243), (147, 233), (147, 244), (148, 149), (148, 151), (148, 170), (149, 150), (149, 169), (149, 228), (150, 151), (150, 172), (150, 229), (151, 175), (152, 153), (152, 155), (152, 178), (153, 154), (153, 177), (153, 184), (154, 155), (154, 164), (154, 187), (155, 167), (156, 157), (156, 159), (156, 166), (157, 158), (157, 165), (157, 192), (158, 159), (158, 176), (158, 195), (159, 179), (160, 161), (160, 163), (160, 174), (161, 162), (161, 173), (161, 230), (162, 163), (162, 168), (162, 231), (163, 171), (164, 165), (166, 167), (168, 169), (170, 171), (172, 173), (174, 175), (176, 177), (178, 179), (180, 181), (182, 183), (184, 185), (184, 187), (184, 207), (185, 186), (185, 200), (185, 204), (186, 187), (186, 196), (186, 201), (187, 199), (188, 191), (188, 238), (188, 255), (189, 190), (189, 237), (189, 248), (190, 236), (190, 251), (191, 239), (191, 252), (192, 193), (192, 195), (192, 198), (193, 194), (193, 197), (193, 208), (194, 195), (194, 205), (194, 209), (195, 206), (196, 197), (198, 199), (200, 201), (200, 203), (200, 212), (201, 210), (201, 215), (202, 203), (202, 209), (203, 204), (206, 207), (208, 209), (208, 211), (208, 220), (209, 223), (210, 211), (212, 213), (212, 215), (212, 218), (214, 215), (215, 227), (218, 219), (219, 223), (220, 221), (220, 223), (220, 226), (222, 223), (226, 227), (228, 229), (230, 231), (232, 233), (232, 246), (233, 245), (234, 235), (234, 242), (235, 241), (236, 237), (236, 250), (237, 249), (238, 239), (238, 254), (239, 253), (240, 241), (240, 243), (241, 242), (242, 243), (244, 245), (244, 247), (245, 246), (246, 247), (248, 249), (248, 251), (249, 250), (250, 251), (252, 253), (252, 255), (253, 254), (254, 255)])
me_untitled_030.attributes.new('sharp_edge', 'BOOLEAN', 'EDGE').data.foreach_set('value', [ (min(e.vertices), max(e.vertices)) in _k for e in me_untitled_030.edges])
me_untitled_030.use_remesh_preserve_volume = False
me_untitled_030.use_remesh_preserve_attributes = False
me_untitled_030.use_mirror_vertex_groups = False
me_untitled_030.update()
me_untitled_030.normals_split_custom_set([tuple(v) for v in zip(*[iter([1.0, 5.351e-05, 0.0, 1.0, 5.351e-05, 0.0, 1.0, 5.351e-05, 0.0, 1.0, 5.351e-05, 0.0, -1.0, 0.0, 0.0, -1.0, 0.0, 0.0, -1.0, 0.0, 0.0, -1.0, 0.0, 0.0, -4.559e-06, -1.0, 0.0, -4.559e-06, -1.0, 0.0, -4.559e-06, -1.0, 0.0, -4.559e-06, -1.0, 0.0, 0.0, 0.0, 1.0, 0.0, 0.0, 1.0, 0.0, 0.0, 1.0, 0.0, 0.0, 1.0, 0.0, 1.0, 5.063e-07, 0.0, 1.0, 5.063e-07, 0.0, 1.0, -5.063e-07, 0.0, 1.0, -5.063e-07, 1.0, 0.0, 0.0, 1.0, 0.0, 0.0, 1.0, 0.0, 0.0, 1.0, 0.0, 0.0, 1.0, 0.0, 0.0, 1.0, 0.0, 0.0, 1.0, 0.0, 0.0, 1.0, 0.0, 0.0, -1.0, 0.0, 0.0, -1.0, 0.0, 0.0, -1.0, 0.0, 0.0, -1.0, 0.0, 0.0, -1.0, 0.0, 0.0, -1.0, 0.0, 0.0, -1.0, 0.0, 0.0, -1.0, 0.0, 0.0, 0.0, -1.0, 0.0, 0.0, -1.0, 0.0, 0.0, -1.0, 0.0, 0.0, -1.0, 0.0, 0.0, -1.0, 0.0, 0.0, -1.0, 0.0, 0.0, -1.0, 0.0, 0.0, -1.0, 0.0, 0.0, 1.0, 0.0, 0.0, 1.0, 0.0, 0.0, 1.0, 0.0, 0.0, 1.0, 0.0, 0.0, 1.0, 0.0, 0.0, 1.0, 0.0, 0.0, 1.0, 0.0, 0.0, 1.0, 0.0, 0.868, 1.66e-05, -0.4966, 0.868, 1.66e-05, -0.4966, 0.868, 1.66e-05, -0.4966, 0.868, 1.66e-05, -0.4966, 0.868, 1.66e-05, 0.4966, 0.868, 1.66e-05, 0.4966, 0.868, 1.66e-05, 0.4966, 0.868, 1.66e-05, 0.4966, -0.868, 0.0, 0.4966, -0.868, 0.0, 0.4966, -0.868, 0.0, 0.4966, -0.868, 0.0, 0.4966, -0.868, 0.0, -0.4966, -0.868, 0.0, -0.4966, -0.868, 0.0, -0.4966, -0.868, 0.0, -0.4966, -1.374e-06, -0.906, 0.4233, -1.374e-06, -0.906, 0.4233, -9.323e-07, -0.906, 0.4233, -9.323e-07, -0.906, 0.4233, -1.832e-06, -0.906, -0.4233, -1.832e-06, -0.906, -0.4233, -1.243e-06, -0.906, -0.4233, -1.243e-06, -0.906, -0.4233, 0.0, 0.906, -0.4233, 0.0, 0.906, -0.4233, 0.0, 0.906, -0.4233, 0.0, 0.906, -0.4233, 0.0, 0.906, 0.4233, 0.0, 0.906, 0.4233, 0.0, 0.906, 0.4233, 0.0, 0.906, 0.4233, 1.0, 0.0, 0.0, 1.0, 0.0, 0.0, 1.0, 0.0, 0.0, 1.0, 0.0, 0.0, 0.0, 1.0, 0.0, 0.0, 1.0, 0.0, 0.0, 1.0, 0.0, 0.0, 1.0, 0.0, -1.0, 0.0, 0.0, -1.0, 0.0, 0.0, -1.0, 0.0, 0.0, -1.0, 0.0, 0.0, 0.0, -1.0, 0.0, 0.0, -1.0, 0.0, 0.0, -1.0, 0.0, 0.0, -1.0, 0.0, 0.985, 0.0, 0.1723, 0.985, 0.0, 0.1723, 0.985, 0.0, 0.1723, 0.985, 0.0, 0.1723, 0.949, 0.0, -0.3151, 0.949, 0.0, -0.3151, 0.949, 0.0, -0.3151, 0.949, 0.0, -0.3151, -2.19e-07, 0.9899, 0.1415, -2.699e-07, 0.9899, 0.1415, -2.699e-07, 0.9899, 0.1415, -2.119e-07, 0.9899, 0.1415, 0.0, 0.9651, -0.2617, 0.0, 0.9651, -0.2617, 0.0, 0.9651, -0.2617, 0.0, 0.9651, -0.2617, -0.985, 0.0, 0.1724, -0.985, 0.0, 0.1724, -0.985, 0.0, 0.1724, -0.985, 0.0, 0.1724, -0.949, 0.0, -0.3151, -0.949, 0.0, -0.3151, -0.949, 0.0, -0.3151, -0.949, 0.0, -0.3151, -2.19e-07, -0.9899, 0.1415, -3.193e-07, -0.9899, 0.1415, -3.263e-07, -0.9899, 0.1415, -2.119e-07, -0.9899, 0.1415, 0.0, -0.9651, -0.2617, 0.0, -0.9651, -0.2617, 0.0, -0.9651, -0.2617, 0.0, -0.9651, -0.2617, 0.9993, 0.0, -0.03611, 0.9993, 0.0, -0.03611, 0.9993, 0.0, -0.03611, 0.9993, 0.0, -0.03611, 9.992e-08, 0.9997, -0.02541, 1.116e-07, 0.9997, -0.02544, 8.673e-08, 0.9997, -0.02544, 7.506e-08, 0.9997, -0.02541, -0.9993, 0.0, -0.03646, -0.9993, 0.0, -0.03646, -0.9993, 0.0, -0.03646, -0.9993, 0.0, -0.03646, -1.725e-06, -0.9997, -0.02545, 9.893e-07, -0.9997, -0.02541, 9.895e-07, -0.9997, -0.02541, -1.652e-06, -0.9997, -0.02545, 0.06139, 0.0, 0.9981, 0.06139, 0.0, 0.9981, 0.06139, 0.0, 0.9981, 0.06139, 0.0, 0.9981, -2.564e-05, 0.0617, 0.9981, -2.479e-05, 0.06182, 0.9981, -2.492e-05, 0.06179, 0.9981, -2.533e-05, 0.06173, 0.9981, -0.06166, 0.0, 0.9981, -0.06166, 0.0, 0.9981, -0.06166, 0.0, 0.9981, -0.06166, 0.0, 0.9981, -2.544e-05, -0.06182, 0.9981, -2.499e-05, -0.0617, 0.9981, -2.501e-05, -0.06173, 0.9981, -2.524e-05, -0.06179, 0.9981, 0.8295, 0.0, 0.5585, 0.8295, 0.0, 0.5585, 0.8295, 0.0, 0.5585, 0.8295, 0.0, 0.5585, 0.0, -0.8295, 0.5585, 0.0, -0.8295, 0.5585, 0.0, -0.8295, 0.5585, 0.0, -0.8295, 0.5585, -0.8295, 0.0, 0.5585, -0.8295, 0.0, 0.5585, -0.8295, 0.0, 0.5585, -0.8295, 0.0, 0.5585, 0.0, 0.8295, 0.5585, 0.0, 0.8295, 0.5585, 0.0, 0.8295, 0.5585, 0.0, 0.8295, 0.5585, 0.0, 1.0, 4.877e-07, 0.0, 1.0, 4.877e-07, 0.0, 1.0, -4.877e-07, 0.0, 1.0, -4.877e-07, 0.0, 1.0, -5.063e-07, 0.0, 1.0, -5.063e-07, 0.0, 1.0, -8.699e-07, 0.0, 1.0, -8.699e-07, 0.0, 1.0, -4.877e-07, 0.0, 1.0, -4.877e-07, 0.0, 1.0, 4.877e-07, 0.0, 1.0, 4.877e-07, 0.0, 1.0, 5.063e-07, 0.0, 1.0, 5.063e-07, 0.0, 1.0, 8.698e-07, 0.0, 1.0, 8.698e-07, 0.0, 1.0, 0.0, 0.0, 1.0, 0.0, 0.0, 1.0, 0.0, 0.0, 1.0, 0.0, 0.0, 1.0, 0.0, 0.0, 1.0, 0.0, 0.0, 1.0, 0.0, 0.0, 1.0, 0.0, 0.0, 1.0, 0.0, 0.0, 1.0, 0.0, 0.0, 1.0, 0.0, 0.0, 1.0, 0.0, -4.559e-06, -1.0, 0.0, 0.0, -1.0, 0.0, 0.0, -1.0, 0.0, -4.559e-06, -1.0, 0.0, -4.559e-06, -1.0, 0.0, 0.0, -1.0, 0.0, 0.0, -1.0, 0.0, -4.559e-06, -1.0, 0.0, 0.0, 0.0, 1.0, 0.0, 0.0, 1.0, 0.0, 0.0, 1.0, 0.0, 0.0, 1.0, 0.0, 0.0, 1.0, 0.0, 0.0, 1.0, 0.0, 0.0, 1.0, 0.0, 0.0, 1.0, 0.0, 1.0, 0.0, 0.0, 1.0, 0.0, 0.0, 1.0, 0.0, 0.0, 1.0, 0.0, 0.0, 1.0, 0.0, 0.0, 1.0, 0.0, 0.0, 1.0, 0.0, 0.0, 1.0, 0.0, 0.0, -1.0, 0.0, 0.0, -1.0, 0.0, 0.0, -1.0, 0.0, 0.0, -1.0, 0.0, 0.0, -1.0, 0.0, 0.0, -1.0, 0.0, 0.0, -1.0, 0.0, 0.0, -1.0, 0.0, 0.0, -1.0, 0.0, 0.0, -1.0, 0.0, 0.0, -1.0, 0.0, 0.0, -1.0, 0.0, 0.0, -1.0, 0.0, 0.0, -1.0, 0.0, 0.0, -1.0, 0.0, 0.0, -1.0, 0.0, 0.0, 1.0, 0.0, 0.0, 1.0, 0.0, 0.0, 1.0, 0.0, 0.0, 1.0, 0.0, 0.0, 1.0, 0.0, 0.0, 1.0, 0.0, 0.0, 1.0, 0.0, 0.0, 1.0, 0.0, 0.0, 1.0, 0.0, 0.0, 1.0, 0.0, 0.0, 1.0, 0.0, 0.0, 1.0, 0.0, 0.0, 1.0, 0.0, 0.0, 1.0, 0.0, 0.0, 1.0, 0.0, 0.0, 1.0, 0.0, -9.323e-07, -0.906, 0.4233, -1.374e-06, -0.906, 0.4233, 0.0, -0.906, 0.4233, 0.0, -0.906, 0.4233, -9.323e-07, -0.906, 0.4233, 0.0, -0.906, 0.4233, 0.0, -0.906, 0.4233, -1.374e-06, -0.906, 0.4233, -1.243e-06, -0.906, -0.4233, -1.832e-06, -0.906, -0.4233, 0.0, -0.906, -0.4233, 0.0, -0.906, -0.4233, -1.243e-06, -0.906, -0.4233, 0.0, -0.906, -0.4233, 0.0, -0.906, -0.4233, -1.832e-06, -0.906, -0.4233, 0.0, 0.906, -0.4233, 0.0, 0.906, -0.4233, 0.0, 0.906, -0.4233, 0.0, 0.906, -0.4233, 0.0, 0.906, -0.4233, 0.0, 0.906, -0.4233, 0.0, 0.906, -0.4233, 0.0, 0.906, -0.4233, 0.0, 0.906, 0.4233, 0.0, 0.906, 0.4233, 0.0, 0.906, 0.4233, 0.0, 0.906, 0.4233, 0.0, 0.906, 0.4233, 0.0, 0.906, 0.4233, 0.0, 0.906, 0.4233, 0.0, 0.906, 0.4233, 0.0, 1.0, 0.0, 0.0, 1.0, 0.0, 0.0, 1.0, 0.0, 0.0, 1.0, 0.0, 0.0, 1.0, 0.0, 0.0, 1.0, 0.0, 0.0, 1.0, 0.0, 0.0, 1.0, 0.0, 0.0, -1.0, 0.0, 0.0, -1.0, 0.0, 0.0, -1.0, 0.0, 0.0, -1.0, 0.0, 0.0, -1.0, 0.0, 0.0, -1.0, 0.0, 0.0, -1.0, 0.0, 0.0, -1.0, 0.0, -3.757e-07, 0.9899, 0.1415, -3.757e-07, 0.9899, 0.1415, -3.757e-07, 0.9899, 0.1415, -3.757e-07, 0.9899, 0.1415, -2.119e-07, 0.9899, 0.1415, -1.61e-07, 0.9899, 0.1415, -1.61e-07, 0.9899, 0.1415, -2.19e-07, 0.9899, 0.1415, 0.0, 0.9651, -0.2617, 0.0, 0.9651, -0.2617, 0.0, 0.9651, -0.2617, 0.0, 0.9651, -0.2617, 0.0, 0.9651, -0.2617, 0.0, 0.9651, -0.2617, 0.0, 0.9651, -0.2617, 0.0, 0.9651, -0.2617, -3.263e-07, -0.9899, 0.1415, -3.193e-07, -0.9899, 0.1415, -3.757e-07, -0.9899, 0.1415, -3.757e-07, -0.9899, 0.1415, -2.119e-07, -0.9899, 0.1415, -1.61e-07, -0.9899, 0.1415, -1.61e-07, -0.9899, 0.1415, -2.19e-07, -0.9899, 0.1415, 0.0, -0.9651, -0.2617, 0.0, -0.9651, -0.2617, 0.0, -0.9651, -0.2617, 0.0, -0.9651, -0.2617, 0.0, -0.9651, -0.2617, 0.0, -0.9651, -0.2617, 0.0, -0.9651, -0.2617, 0.0, -0.9651, -0.2617, 1.116e-07, 0.9997, -0.02544, 1.006e-06, 0.9997, -0.02546, 1.006e-06, 0.9997, -0.02546, 8.673e-08, 0.9997, -0.02544, 9.992e-08, 0.9997, -0.02541, 7.506e-08, 0.9997, -0.02541, 9.823e-07, 0.9997, -0.02539, 9.823e-07, 0.9997, -0.02539, 9.893e-07, -0.9997, -0.02541, 9.822e-07, -0.9997, -0.02539, 9.822e-07, -0.9997, -0.02539, 9.895e-07, -0.9997, -0.02541, -1.725e-06, -0.9997, -0.02545, -1.652e-06, -0.9997, -0.02545, -4.374e-06, -0.9997, -0.02547, -4.374e-06, -0.9997, -0.02547, -2.479e-05, 0.06182, 0.9981, -2.467e-05, 0.06185, 0.9981, -2.467e-05, 0.06185, 0.9981, -2.492e-05, 0.06179, 0.9981, -2.564e-05, 0.0617, 0.9981, -2.533e-05, 0.06173, 0.9981, -2.593e-05, 0.06167, 0.9981, -2.593e-05, 0.06167, 0.9981, -2.499e-05, -0.0617, 0.9981, -2.496e-05, -0.06167, 0.9981, -2.496e-05, -0.06167, 0.9981, -2.501e-05, -0.06173, 0.9981, -2.544e-05, -0.06182, 0.9981, -2.524e-05, -0.06179, 0.9981, -2.564e-05, -0.06185, 0.9981, -2.564e-05, -0.06185, 0.9981, 0.0, -0.8295, 0.5585, 0.0, -0.8295, 0.5585, 0.0, -0.8295, 0.5585, 0.0, -0.8295, 0.5585, 0.0, -0.8295, 0.5585, 0.0, -0.8295, 0.5585, 0.0, -0.8295, 0.5585, 0.0, -0.8295, 0.5585, 0.0, 0.8295, 0.5585, 0.0, 0.8295, 0.5585, 0.0, 0.8295, 0.5585, 0.0, 0.8295, 0.5585, 0.0, 0.8295, 0.5585, 0.0, 0.8295, 0.5585, 0.0, 0.8295, 0.5585, 0.0, 0.8295, 0.5585, 0.0, 1.0, -8.699e-07, 0.0, 1.0, -5.063e-07, 0.0, 1.0, -4.877e-07, 0.0, 1.0, -4.877e-07, 0.0, 1.0, -8.699e-07, 0.0, 1.0, -4.877e-07, 0.0, 1.0, -4.877e-07, 0.0, 1.0, -5.063e-07, 0.0, 1.0, 8.698e-07, 0.0, 1.0, 5.063e-07, 0.0, 1.0, 4.877e-07, 0.0, 1.0, 4.877e-07, 0.0, 1.0, 8.698e-07, 0.0, 1.0, 4.877e-07, 0.0, 1.0, 4.877e-07, 0.0, 1.0, 5.063e-07, 0.0, 1.0, 0.0, 0.0, 1.0, 0.0, 0.0, 1.0, 0.0, 0.0, 1.0, 0.0, 0.0, 1.0, 0.0, 0.0, 1.0, 0.0, 0.0, 1.0, 0.0, 0.0, 1.0, 0.0, 0.0, 1.0, 0.0, 0.0, 1.0, 0.0, 0.0, 1.0, 0.0, 0.0, 1.0, 0.0, 0.0, 1.0, 0.0, 0.0, 1.0, 0.0, 0.0, 1.0, 0.0, 0.0, 1.0, 0.0, -1.0, 0.0, 0.0, -1.0, 0.0, 0.0, -1.0, 0.0, 0.0, -1.0, 0.0, 0.0, 0.0, 0.0, -1.0, 0.0, 0.0, -1.0, 0.0, 0.0, -1.0, 0.0, 0.0, -1.0, 1.0, 0.0, 0.0, 1.0, 0.0, 0.0, 1.0, 0.0, 0.0, 1.0, 0.0, 0.0, 0.0, 0.0, 1.0, 0.0, 0.0, 1.0, 0.0, 0.0, 1.0, 0.0, 0.0, 1.0, 1.0, 0.0, 0.0, 1.0, 0.0, 0.0, 1.0, 0.0, 0.0, 1.0, 0.0, 0.0, 0.0, 0.0, 1.0, 0.0, 0.0, 1.0, 0.0, 0.0, 1.0, 0.0, 0.0, 1.0, -1.0, 0.0, 0.0, -1.0, 0.0, 0.0, -1.0, 0.0, 0.0, -1.0, 0.0, 0.0, 0.0, 0.0, -1.0, 0.0, 0.0, -1.0, 0.0, 0.0, -1.0, 0.0, 0.0, -1.0, 1.0, 0.0, 0.0, 1.0, 0.0, 0.0, 1.0, 0.0, 0.0, 1.0, 0.0, 0.0, 0.0, 0.0, 1.0, 0.0, 0.0, 1.0, 0.0, 0.0, 1.0, 0.0, 0.0, 1.0, -1.0, 0.0, 0.0, -1.0, 0.0, 0.0, -1.0, 0.0, 0.0, -1.0, 0.0, 0.0, 0.0, 0.0, -1.0, 0.0, 0.0, -1.0, 0.0, 0.0, -1.0, 0.0, 0.0, -1.0, -1.0, 0.0, 0.0, -1.0, 0.0, 0.0, -1.0, 0.0, 0.0, -1.0, 0.0, 0.0, 0.0, 0.0, -1.0, 0.0, 0.0, -1.0, 0.0, 0.0, -1.0, 0.0, 0.0, -1.0, 1.0, 0.0, 0.0, 1.0, 0.0, 0.0, 1.0, 0.0, 0.0, 1.0, 0.0, 0.0, 0.0, 0.0, 1.0, 0.0, 0.0, 1.0, 0.0, 0.0, 1.0, 0.0, 0.0, 1.0])] * 3)])

# ---- objects
ob_gate001 = bpy.data.objects.new('Gate001', None)
ob_gate_schild_2 = bpy.data.objects.new('Gate_Schild_2', me_untitled_037)
ob_gate_halterung_21 = bpy.data.objects.new('Gate_Halterung_21', me_untitled_033)
ob_gate_halterung_2 = bpy.data.objects.new('Gate_Halterung_2', me_untitled_030)

# ---- transforms, parenting, visibility, modifiers, constraints
ob_gate001.location = (0.0, 0.0, 0.0)
ob_gate001.scale = (0.01, 0.01, 0.01)
ob_gate001.empty_image_offset = (0.0, 0.0)
ob_gate001.color = (0.8, 0.8, 0.8, 1.0)
ob_gate001.lineart.crease_threshold = 0.0
ob_gate_schild_2.parent = ob_gate001
ob_gate_schild_2.location = (14.25, -21.73, 27.74)
ob_gate_schild_2.color = (0.8, 0.8, 0.8, 1.0)
ob_gate_schild_2.lineart.crease_threshold = 0.0
ob_gate_halterung_21.parent = ob_gate001
ob_gate_halterung_21.location = (9.273e-13, -3.984e-06, 1.303e-05)
ob_gate_halterung_21.color = (0.8, 0.8, 0.8, 1.0)
ob_gate_halterung_21.lineart.crease_threshold = 0.0
ob_gate_halterung_2.parent = ob_gate001
ob_gate_halterung_2.location = (0.249, -397.4, 0.001068)
ob_gate_halterung_2.color = (0.8, 0.8, 0.8, 1.0)
ob_gate_halterung_2.lineart.crease_threshold = 0.0

# ---- collection membership
col_collection_1.objects.link(ob_gate001)
col_collection_1.objects.link(ob_gate_schild_2)
col_collection_1.objects.link(ob_gate_halterung_21)
col_collection_1.objects.link(ob_gate_halterung_2)

# ---- scene / render settings (as saved in the file)
scene.frame_start = 1; scene.frame_end = 250; scene.frame_set(0)
scene.render.engine = 'BLENDER_EEVEE_NEXT'
scene.render.resolution_percentage = 50
scene.render.fps = 25
scene.render.dither_intensity = 0.0
scene.cycles.use_denoising = False
scene.cycles.samples = 128
scene.cycles.sampling_pattern = 'TABULATED_SOBOL'
scene.cycles.use_adaptive_sampling = False
scene.cycles.use_light_tree = False
scene.cycles.blur_glossy = 0.0
scene.cycles.sample_clamp_indirect = 0.0
scene.view_settings.view_transform = 'Standard'
bpy.context.view_layer.update()

# ---- added for rendering (the .blend has no active camera and no usable light): camera, sun
cam_auto = bpy.data.cameras.new('AutoCamera')
cam_auto.lens = 50.0
cam_auto.sensor_width = 36.0
cam_auto.clip_end = 1000.0
ob_auto_camera = bpy.data.objects.new('AutoCamera', cam_auto)
scene.collection.objects.link(ob_auto_camera)
ob_auto_camera.location = (4.74933, -7.46031, 5.10251)
ob_auto_camera.rotation_euler = (1.09748, -7.21219e-08, 0.694738)
scene.camera = ob_auto_camera
light_auto_sun = bpy.data.lights.new('AutoSun', 'SUN')
light_auto_sun.energy = 3.0
light_auto_sun.angle = 0.0523599
ob_auto_sun = bpy.data.objects.new('AutoSun', light_auto_sun)
scene.collection.objects.link(ob_auto_sun)
ob_auto_sun.rotation_euler = (0.872665, 0.174533, 0.523599)
bpy.context.view_layer.update()
